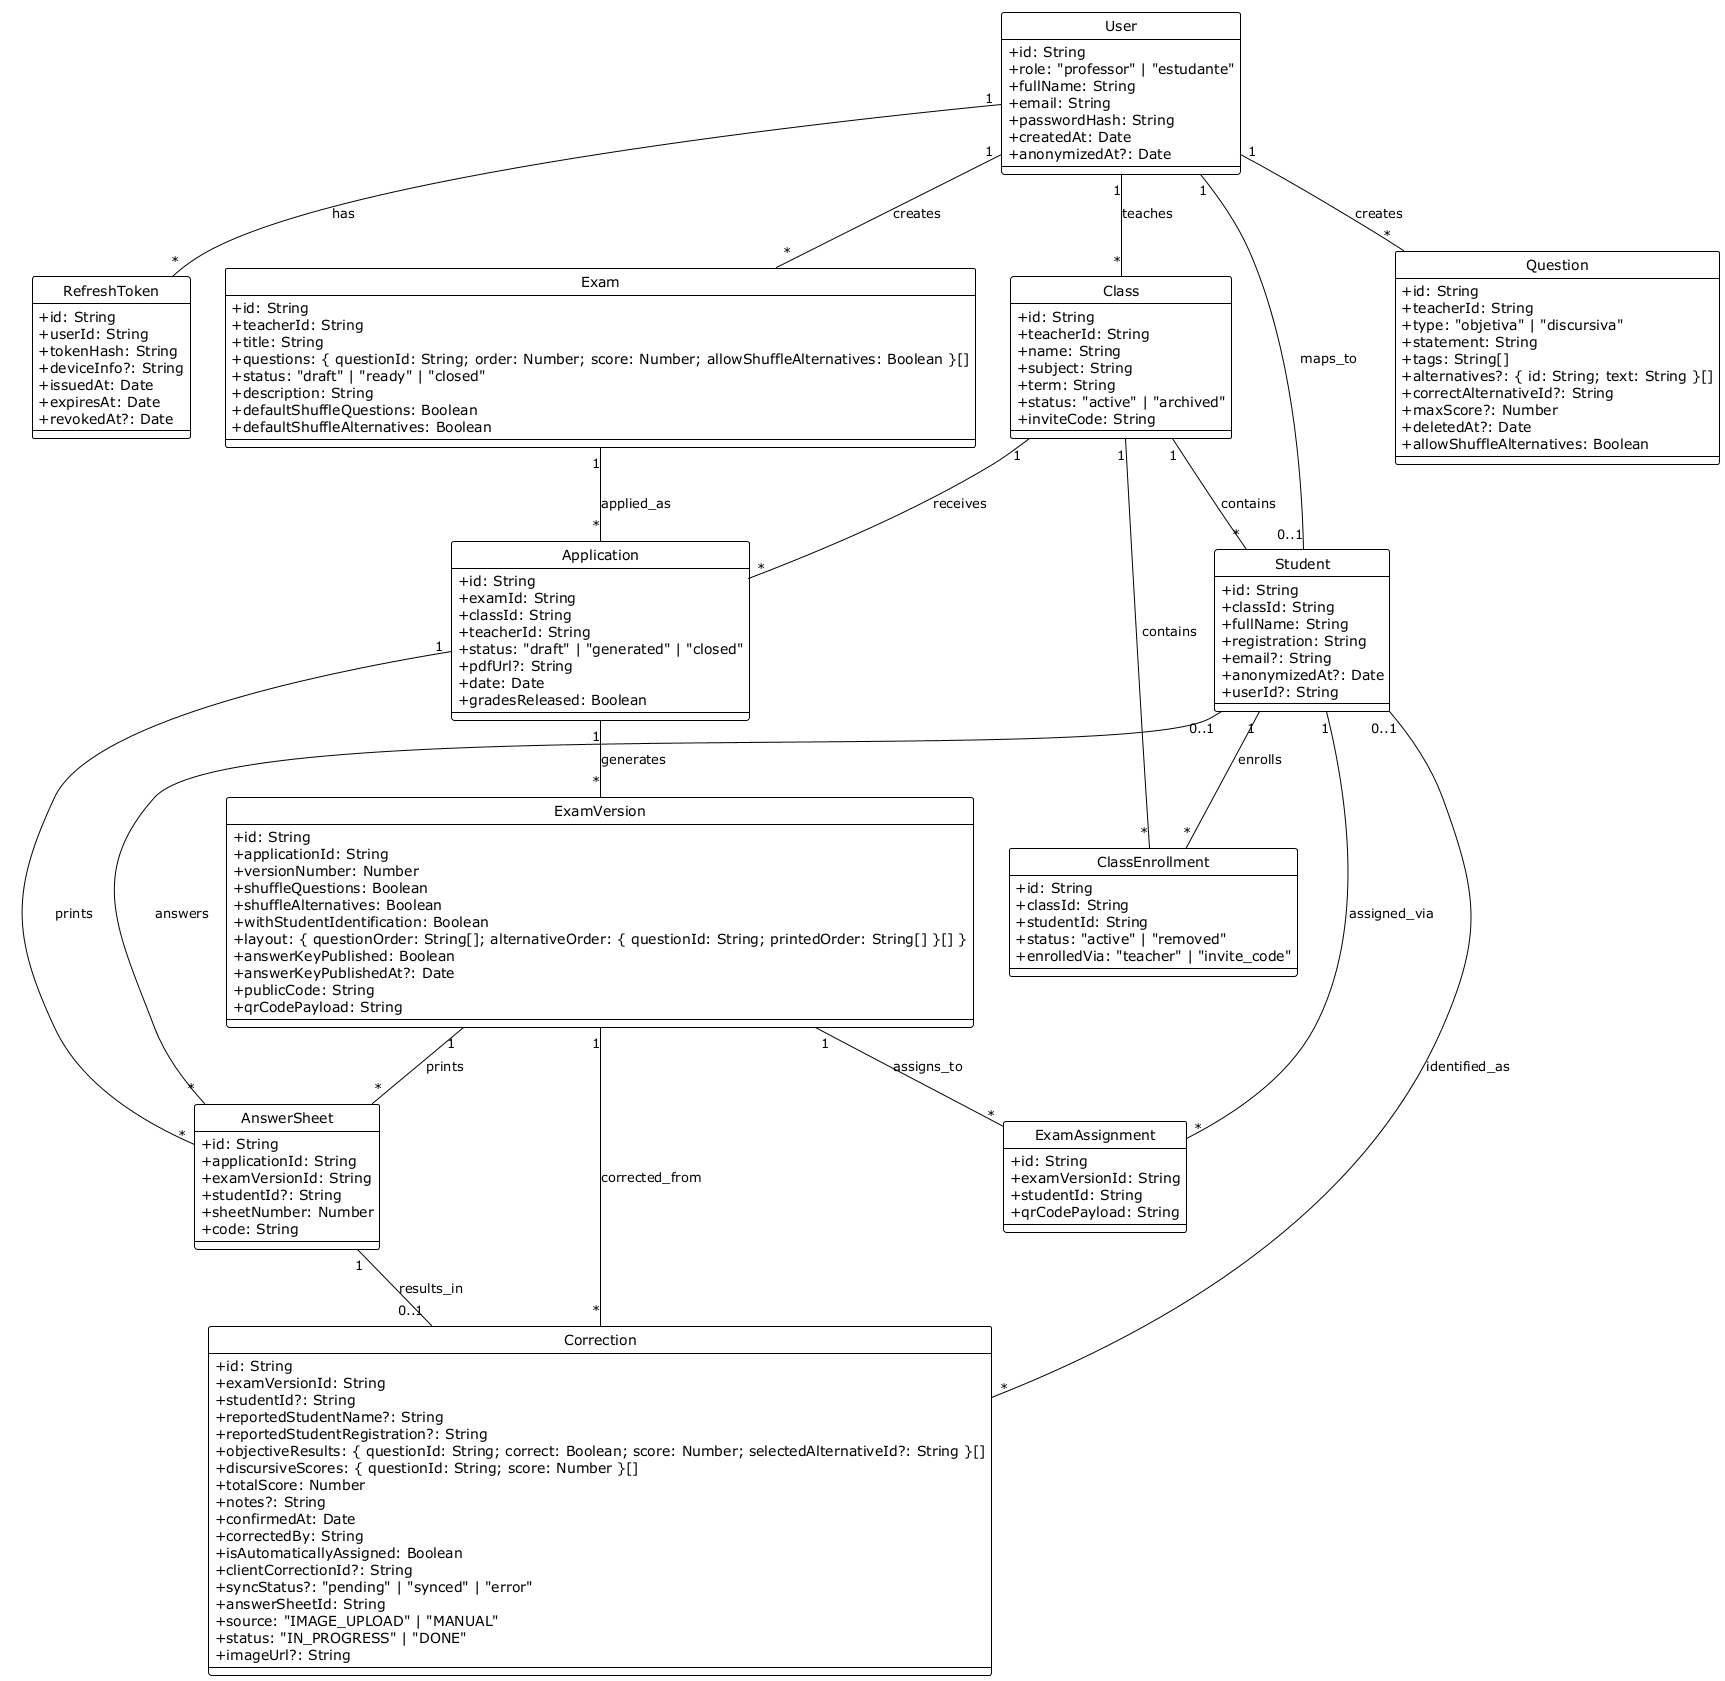

The diagram above was rendered by PlantUML. Its source (embedded in the PNG):
@startuml
!theme plain
skinparam classAttributeIconSize 0
hide circle

class User {
  +id: String
  +role: "professor" | "estudante"
  +fullName: String
  +email: String
  +passwordHash: String
  +createdAt: Date
  +anonymizedAt?: Date
}

class RefreshToken {
  +id: String
  +userId: String
  +tokenHash: String
  +deviceInfo?: String
  +issuedAt: Date
  +expiresAt: Date
  +revokedAt?: Date
}

class Class {
  +id: String
  +teacherId: String
  +name: String
  +subject: String
  +term: String
  +status: "active" | "archived"
  +inviteCode: String
}

class Student {
  +id: String
  +classId: String
  +fullName: String
  +registration: String
  +email?: String
  +anonymizedAt?: Date
  +userId?: String
}

class ClassEnrollment {
  +id: String
  +classId: String
  +studentId: String
  +status: "active" | "removed"
  +enrolledVia: "teacher" | "invite_code"
}

class Question {
  +id: String
  +teacherId: String
  +type: "objetiva" | "discursiva"
  +statement: String
  +tags: String[]
  +alternatives?: { id: String; text: String }[]
  +correctAlternativeId?: String
  +maxScore?: Number
  +deletedAt?: Date
  +allowShuffleAlternatives: Boolean
}

class Exam {
  +id: String
  +teacherId: String
  +title: String
  +questions: { questionId: String; order: Number; score: Number; allowShuffleAlternatives: Boolean }[]
  +status: "draft" | "ready" | "closed"
  +description: String
  +defaultShuffleQuestions: Boolean
  +defaultShuffleAlternatives: Boolean
}

class ExamAssignment {
  +id: String
  +examVersionId: String
  +studentId: String
  +qrCodePayload: String
}

class Application {
  +id: String
  +examId: String
  +classId: String
  +teacherId: String
  +status: "draft" | "generated" | "closed"
  +pdfUrl?: String
  +date: Date
  +gradesReleased: Boolean
}

class ExamVersion {
  +id: String
  +applicationId: String
  +versionNumber: Number
  +shuffleQuestions: Boolean
  +shuffleAlternatives: Boolean
  +withStudentIdentification: Boolean
  +layout: { questionOrder: String[]; alternativeOrder: { questionId: String; printedOrder: String[] }[] }
  +answerKeyPublished: Boolean
  +answerKeyPublishedAt?: Date
  +publicCode: String
  +qrCodePayload: String
}

class AnswerSheet {
  +id: String
  +applicationId: String
  +examVersionId: String
  +studentId?: String
  +sheetNumber: Number
  +code: String
}

class Correction {
  +id: String
  +examVersionId: String
  +studentId?: String
  +reportedStudentName?: String
  +reportedStudentRegistration?: String
  +objectiveResults: { questionId: String; correct: Boolean; score: Number; selectedAlternativeId?: String }[]
  +discursiveScores: { questionId: String; score: Number }[]
  +totalScore: Number
  +notes?: String
  +confirmedAt: Date
  +correctedBy: String
  +isAutomaticallyAssigned: Boolean
  +clientCorrectionId?: String
  +syncStatus?: "pending" | "synced" | "error"
  +answerSheetId: String
  +source: "IMAGE_UPLOAD" | "MANUAL"
  +status: "IN_PROGRESS" | "DONE"
  +imageUrl?: String
}

User "1" -- "*" RefreshToken : has
User "1" -- "*" Class : teaches
User "1" -- "*" Question : creates
User "1" -- "*" Exam : creates
User "1" -- "0..1" Student : maps_to
Class "1" -- "*" Student : contains
Class "1" -- "*" ClassEnrollment : contains
Student "1" -- "*" ClassEnrollment : enrolls
Exam "1" -- "*" Application : applied_as
Class "1" -- "*" Application : receives
Application "1" -- "*" ExamVersion : generates
ExamVersion "1" -- "*" ExamAssignment : assigns_to
Student "1" -- "*" ExamAssignment : assigned_via
Application "1" -- "*" AnswerSheet : prints
ExamVersion "1" -- "*" AnswerSheet : prints
Student "0..1" -- "*" AnswerSheet : answers
AnswerSheet "1" -- "0..1" Correction : results_in
ExamVersion "1" -- "*" Correction : corrected_from
Student "0..1" -- "*" Correction : identified_as

@enduml